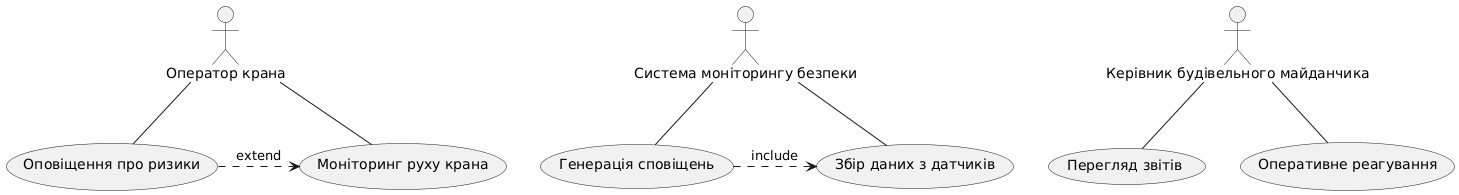

The diagram above was rendered by PlantUML. Its source (embedded in the PNG):
@startuml
actor "Оператор крана" as Operator
actor "Керівник будівельного майданчика" as Manager
actor "Система моніторингу безпеки" as System

usecase "Моніторинг руху крана" as UC1
usecase "Оповіщення про ризики" as UC2
usecase "Перегляд звітів" as UC3
usecase "Оперативне реагування" as UC4
usecase "Збір даних з датчиків" as UC5
usecase "Генерація сповіщень" as UC6

Operator -- UC1
Operator -- UC2
Manager -- UC3
Manager -- UC4
System -- UC5
System -- UC6

UC2 .> UC1 : extend
UC6 .> UC5 : include
@enduml